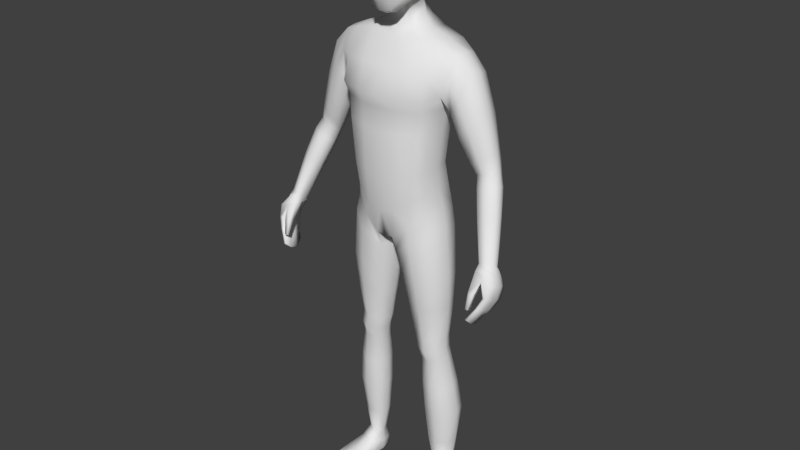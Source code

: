 # Source: RPG_player_model.blend  (saved by Blender 2.92.15; exported with 4.5.12 LTS)
import bpy
from mathutils import Matrix  # noqa: F401  (used for matrix-valued properties, if any)

bpy.ops.wm.read_factory_settings(use_empty=True)
scene = bpy.context.scene
scene.name = 'Scene'

# ---- collections
col_collection_1 = bpy.data.collections.new('Collection 1'); scene.collection.children.link(col_collection_1)

# ---- materials (node trees are filled in below, after node groups)
mat_material = bpy.data.materials.new('Material')
mat_material.alpha_threshold = 0.0
mat_material.use_transparent_shadow = False
mat_material.roughness = 0.5
mat_material.line_color = (0.0, 0.0, 0.0, 1.0)
mat_material_001 = bpy.data.materials.new('Material.001')
mat_material_001.alpha_threshold = 0.0
mat_material_001.use_transparent_shadow = False
mat_material_001.diffuse_color = (0.0, 0.0, 0.0, 1.0)
mat_material_001.roughness = 0.5
mat_material_001.specular_intensity = 0.0

# ---- material node trees

# ---- world
world_world = bpy.data.worlds.new('World'); scene.world = world_world
world_world.color = (0.05088, 0.05088, 0.05088)
world_world.use_sun_shadow = False
world_world.sun_shadow_jitter_overblur = 0.0
world_world.cycles.sampling_method = 'MANUAL'

# ---- meshes
me_cube = bpy.data.meshes.new('Cube')
me_cube.from_pydata([(0.3109, 0.7095, 7.524), (0.7203, -0.3348, 7.501), (0.2918, -0.5746, 5.914), (0.3246, -0.4123, 8.008), (0.3562, 0.3126, 8.007), (0.4052, 0.2686, 6.157), (0.2715, -0.8604, 6.493), (0.2992, -0.853, 7.441), (0.6855, -0.3571, 6.601), (0.6634, 0.2507, 6.738), (0.7296, 0.2726, 7.522), (0.2494, 0.7023, 6.77), (0.3313, 0.5674, 7.792), (0.4777, 0.5074, 6.743), (0.5306, 0.236, 6.363), (0.5885, -0.3647, 7.819), (0.5107, -0.643, 6.503), (0.2586, -0.7785, 5.986), (0.2752, 0.4892, 6.369), (0.5545, 0.5172, 7.46), (0.5361, -0.4037, 6.185), (0.612, 0.2735, 7.816), (0.5531, -0.632, 7.405), (0.301, -0.7288, 7.763), (0.3585, -0.02437, 8.104), (0.4218, 0.6302, 5.685), (0.3199, -0.1502, 6.066), (0.2964, -0.8689, 7.023), (0.7442, -0.3299, 7.085), (0.7276, 0.2757, 7.159), (0.7512, -0.04504, 6.707), (0.7936, -0.01483, 7.581), (0.2814, 0.7503, 7.192), (0.4414, -0.6121, 6.218), (0.49, -0.5892, 7.668), (0.4489, 0.4383, 6.474), (0.5179, 0.4601, 7.686), (0.5264, 0.5365, 7.131), (0.5876, -0.07417, 6.287), (0.6427, -0.02193, 7.901), (0.5565, -0.625, 6.992), (0.8171, -0.01809, 7.18), (1.182, 0.6156, 0.7623), (1.108, -0.3976, 0.7394), (1.735, -0.05422, 5.027), (1.127, 0.3535, 2.015), (1.263, 0.3683, 3.111), (1.55, 0.6518, 4.052), (1.094, -0.4739, 1.947), (1.227, -0.4822, 3.097), (0.1929, 0.9214, 0.1851), (0.2466, -0.6981, -0.00812), (0.6311, 0.9022, 5.353), (0.6253, -0.3251, 5.355), (0.4041, -0.9506, 1.814), (0.435, -0.9671, 3.008), (0.5649, -1.0, 3.891), (0.3921, 1.148, 3.924), (0.3624, 0.7366, 2.974), (0.3234, 0.7037, 1.802), (0.2846, 0.53, 5.977), (0.3436, -0.1101, 5.692), (1.405, 0.5803, -7.364), (1.442, 0.2652, -7.36), (1.019, 0.501, -7.371), (1.077, 0.1401, -7.365), (1.201, -0.427, 0.2484), (1.319, 0.5752, 0.2177), (0.2736, 0.7597, -0.4457), (0.2599, -0.5504, -0.4621), (1.14, 0.4921, 1.392), (1.09, -0.4366, 1.343), (0.3678, -0.8594, 0.8493), (0.3516, 0.9387, 0.8406), (1.279, -0.1147, -3.075), (1.341, 0.441, -3.064), (0.6324, 0.4748, -3.091), (0.6301, -0.1501, -3.11), (1.333, -0.04092, -3.732), (1.382, 0.4648, -3.713), (0.7892, 0.4793, -3.796), (0.79, -0.07914, -3.816), (1.437, 0.5157, -1.1), (0.3448, 0.5421, -1.241), (0.344, -0.3589, -1.271), (1.343, -0.367, -1.126), (1.562, 0.04188, -5.52), (1.627, 0.7017, -5.463), (0.8572, 0.6434, -5.477), (0.8609, -0.01501, -5.537), (1.362, 0.3974, -3.386), (0.711, 0.4406, -3.441), (0.7104, -0.1621, -3.468), (1.306, -0.1491, -3.408), (0.7731, 0.8708, 0.4688), (0.725, -0.6327, 0.3727), (1.255, 0.8123, 5.17), (1.256, -0.24, 5.203), (0.9178, -0.7447, 1.854), (1.032, -0.7567, 3.015), (1.227, -0.7885, 3.946), (1.218, 1.022, 3.895), (1.018, 0.6212, 3.0), (0.9045, 0.6009, 1.916), (1.195, 0.6212, -7.382), (1.28, 0.1597, -7.376), (0.7702, -0.674, -0.1094), (0.7993, 0.7865, -0.1346), (0.8252, 0.7832, 1.111), (0.8258, -0.6893, 1.117), (0.9875, -0.2916, -3.094), (0.9895, 0.6199, -3.084), (1.092, -0.2003, -3.782), (1.091, 0.6335, -3.742), (0.8823, 0.7106, -1.174), (0.8806, -0.5755, -1.202), (1.242, -0.1118, -5.533), (1.245, 0.8782, -5.468), (1.042, 0.5715, -3.411), (1.042, -0.317, -3.442), (1.262, 0.1133, 0.8826), (1.187, -0.03081, 1.998), (1.323, -0.02746, 3.112), (0.1082, 0.1117, -0.1115), (0.7629, 0.2681, 5.443), (0.4808, 0.2908, 5.879), (1.499, 0.4458, -7.359), (0.9633, 0.2922, -7.367), (0.1034, 0.08641, -0.5311), (1.37, 0.1013, 0.3599), (1.208, 0.01847, 1.43), (0.5161, 0.1654, -3.111), (1.409, 0.1811, -3.067), (0.6857, 0.1996, -3.819), (1.446, 0.2277, -3.709), (1.524, 0.09653, -1.098), (0.1904, 0.1006, -1.276), (0.7374, 0.3027, -5.51), (1.699, 0.3864, -5.488), (1.428, 0.1409, -3.389), (0.6011, 0.1452, -3.468), (1.001, 0.6254, -7.993), (1.266, 0.2691, 5.273), (1.675, 0.7136, 4.5), (1.675, -0.2852, 4.536), (0.4748, 1.106, 4.65), (0.5742, -0.7648, 4.582), (1.23, -0.5987, 4.589), (1.227, 0.9878, 4.596), (1.726, 0.6095, 4.966), (1.499, -0.3687, 4.007), (1.767, 0.2681, 5.058), (1.619, 0.1541, 3.931), (1.936, 0.7136, 4.029), (2.1, 0.6096, 4.546), (1.954, -0.2851, 4.061), (2.119, -0.05419, 4.618), (2.162, 0.2681, 4.63), (1.7, 0.1541, 3.521), (1.711, -0.2428, 3.622), (1.732, 0.6181, 3.658), (3.128, -0.3773, -0.03497), (2.654, 0.481, 2.041), (2.829, 0.4247, 2.167), (2.622, -0.05896, 2.221), (2.826, 0.06752, 2.298), (2.884, 0.2338, 2.235), (2.349, 0.1993, 2.008), (2.383, -0.007191, 2.117), (2.436, 0.4515, 1.973), (3.158, -0.2687, 1.36), (3.33, -0.3591, 0.05188), (3.241, -0.7259, 0.207), (3.385, -0.6069, 0.2375), (3.401, -0.4614, 0.1221), (3.011, -0.6583, 0.1303), (3.067, -0.7678, 0.2306), (3.024, -0.4836, 0.02129), (2.955, -0.4454, 1.286), (2.712, -0.4109, 1.188), (2.676, -0.194, 1.068), (3.182, -0.093, 1.272), (3.14, 0.04415, 1.238), (2.938, 0.1036, 1.081), (2.731, 0.07243, 1.017), (2.498, 0.2567, 3.716), (1.924, -0.1786, 3.007), (2.444, -0.02315, 3.736), (2.218, -0.2269, 3.336), (2.45, 0.5598, 3.634), (2.246, 0.6513, 3.239), (1.988, 0.5771, 2.972), (1.916, 0.1685, 2.896), (3.085, -1.308, -1.107), (3.046, -0.8817, 0.07157), (3.151, -0.6578, -1.188), (3.14, -0.3101, -0.1178), (3.145, -1.305, -1.121), (3.325, -0.8337, 0.1166), (3.205, -0.6549, -1.201), (3.358, -0.3245, -0.06153), (3.414, -1.049, -0.5053), (3.417, -0.3991, -0.774), (3.507, -0.3991, -0.7582), (3.515, -1.049, -0.4876), (3.292, -0.5418, -1.088), (3.364, -0.5418, -1.086), (3.37, -1.167, -0.783), (3.29, -1.167, -0.7845), (3.282, -0.9747, -0.1054), (3.372, -0.3063, -0.4356), (3.524, -0.3063, -0.4118), (3.537, -0.956, -0.1565), (3.056, -0.8979, -1.341), (3.058, -1.126, -1.27), (3.007, -0.6998, -0.02121), (3.038, -0.4633, -0.03407), (3.168, -1.12, -1.296), (3.166, -0.892, -1.367), (3.473, -0.4633, 0.03101), (3.455, -0.6646, 0.1063), (3.556, -0.6386, -0.6624), (3.556, -0.8437, -0.5714), (3.371, -0.8437, -0.6037), (3.371, -0.6386, -0.6947), (3.256, -0.9583, -0.8862), (3.254, -0.7915, -0.9507), (3.404, -0.75, -0.9845), (3.404, -0.9583, -0.8835), (3.606, -0.551, -0.3119), (3.606, -0.7535, -0.2287), (3.225, -0.7694, -0.2212), (3.296, -0.551, -0.3606), (3.052, -1.279, -0.8282), (3.051, -1.166, -0.4148), (3.023, -1.182, -0.8861), (3.014, -1.04, -0.4597), (3.124, -1.279, -0.8375), (3.203, -1.166, -0.4385), (3.128, -1.182, -0.877), (3.194, -1.04, -0.4834), (1.111, -0.9899, -8.146), (1.098, -0.997, -7.963), (1.018, 0.5888, -8.107), (0.9823, 0.59, -7.747), (1.812, -0.856, -8.146), (1.827, -0.8579, -7.963), (1.333, 0.6469, -8.106), (1.339, 0.6515, -7.745), (0.9968, -0.119, -8.089), (1.023, -0.08886, -7.635), (1.598, -0.004279, -8.089), (1.522, 0.01506, -7.632), (0.9173, 0.269, -7.701), (1.465, 0.3623, -8.128), (0.985, 0.2707, -8.128), (1.497, 0.3884, -7.7), (1.164, 0.6365, -8.119), (1.142, 0.6853, -7.757), (1.467, -0.9532, -8.16), (1.469, -0.9595, -7.955), (1.287, -0.07877, -7.588), (1.298, -0.06383, -8.116), (1.225, 0.3172, -8.157), (1.087, -1.036, -8.058), (1.336, 0.6844, -7.993), (1.851, -0.8903, -8.058), (1.653, 0.01115, -7.976), (0.9401, -0.1248, -7.976), (1.507, 0.3843, -8.009), (0.9383, 0.2759, -8.009), (1.484, -1.04, -8.058), (1.151, 0.7055, -7.987), (1.045, -0.5844, -8.138), (1.737, -0.4435, -7.858), (1.029, -0.5785, -7.858), (1.724, -0.4548, -8.138), (1.384, -0.5148, -7.816), (1.386, -0.5242, -8.166), (0.9844, -0.6044, -8.037), (1.788, -0.451, -8.037), (0.4468, -0.1463, 5.515), (0.5632, 0.2748, 5.632), (2.793, 0.2402, 2.628), (2.252, -0.06175, 2.35), (2.516, -0.1148, 2.517), (2.735, 0.03724, 2.682), (2.738, 0.4685, 2.553), (2.549, 0.5364, 2.352), (2.31, 0.4939, 2.229), (2.224, 0.1902, 2.236), (2.968, -0.05774, 2.01), (2.478, -0.1434, 1.824), (2.964, 0.3124, 1.875), (2.745, 0.3718, 1.735), (2.522, 0.3407, 1.666), (2.727, -0.1985, 1.931), (2.442, 0.07429, 1.707), (3.018, 0.1107, 1.951), (1.522, 0.5974, -4.586), (0.8077, 0.5745, -4.637), (0.8101, -0.06253, -4.678), (1.461, -0.01275, -4.626), (1.169, 0.7781, -4.603), (1.168, -0.1767, -4.659), (1.592, 0.3082, -4.597), (0.6908, 0.2497, -4.666), (1.503, 0.1699, -6.568), (1.517, 0.6825, -6.541), (0.9092, 0.6093, -6.552), (0.9423, 0.07239, -6.579), (1.25, 0.03296, -6.584), (1.205, 0.7961, -6.553), (0.8167, 0.3195, -6.567), (1.605, 0.4463, -6.551), (1.339, -0.2543, -2.046), (1.419, 0.4914, -2.027), (0.4859, 0.5226, -2.114), (0.4843, -0.2685, -2.139), (0.9497, 0.6852, -2.076), (0.9478, -0.4541, -2.095), (1.5, 0.1394, -2.027), (0.3456, 0.1333, -2.142), (1.376, 0.4875, 3.687), (0.4304, 0.8869, 3.57), (0.5507, -0.8786, 3.563), (1.119, -0.6904, 3.595), (1.109, 0.778, 3.562), (1.435, 0.07809, 3.62), (1.335, -0.3651, 3.657), (-0.3109, 0.7095, 7.524), (-0.7203, -0.3348, 7.501), (-0.2918, -0.5746, 5.914), (-0.3246, -0.4123, 8.008), (-0.3562, 0.3126, 8.007), (-0.4052, 0.2686, 6.157), (-0.2715, -0.8604, 6.493), (-0.2992, -0.853, 7.441), (-0.6855, -0.3571, 6.601), (-0.6634, 0.2507, 6.738), (-0.7296, 0.2726, 7.522), (-0.2494, 0.7023, 6.77), (-0.3313, 0.5674, 7.792), (-0.4777, 0.5074, 6.743), (-0.5306, 0.236, 6.363), (-0.5885, -0.3647, 7.819), (-0.5107, -0.643, 6.503), (-0.2586, -0.7785, 5.986), (-0.2752, 0.4892, 6.369), (-0.5545, 0.5172, 7.46), (-0.5361, -0.4037, 6.185), (-0.612, 0.2735, 7.816), (-0.5531, -0.632, 7.405), (-0.301, -0.7288, 7.763), (0.0, -0.4405, 8.068), (0.0, 0.3409, 8.086), (-0.3585, -0.02437, 8.104), (0.0, -0.6027, 5.854), (-0.4218, 0.6302, 5.685), (-0.3199, -0.1502, 6.066), (-0.2964, -0.8689, 7.023), (0.0, -0.9519, 6.51), (0.0, -0.9445, 7.493), (-0.7442, -0.3299, 7.085), (-0.7276, 0.2757, 7.159), (-0.7512, -0.04504, 6.707), (-0.7936, -0.01483, 7.581), (-0.2814, 0.7503, 7.192), (0.0, 0.7844, 6.788), (0.0, 0.7918, 7.597), (-0.4414, -0.6121, 6.218), (-0.49, -0.5892, 7.668), (-0.4489, 0.4383, 6.474), (-0.5179, 0.4601, 7.686), (-0.5264, 0.5365, 7.131), (-0.5876, -0.07417, 6.287), (-0.6427, -0.02193, 7.901), (-0.5565, -0.625, 6.992), (-0.8171, -0.01809, 7.18), (0.0, 0.5449, 6.353), (0.0, 0.6239, 7.865), (0.0, -0.8365, 5.963), (0.0, -0.7867, 7.814), (0.0, -0.02482, 8.182), (0.0, -0.1502, 5.988), (0.0, -0.9781, 7.07), (0.0, 0.845, 7.25), (-1.182, 0.6156, 0.7623), (-1.108, -0.3976, 0.7394), (-1.735, -0.05422, 5.027), (0.0, 0.9091, 0.104), (0.0, -0.682, -0.05961), (0.0, 0.7634, 5.362), (0.0, -0.3251, 5.247), (-1.127, 0.3535, 2.015), (-1.263, 0.3683, 3.111), (-1.55, 0.6518, 4.052), (-1.094, -0.4739, 1.947), (-1.227, -0.4822, 3.097), (0.0, 0.5988, 1.776), (0.0, 0.6317, 2.923), (0.0, 1.043, 4.01), (0.0, -1.105, 3.977), (0.0, -0.9671, 2.923), (0.0, -0.9506, 1.727), (-0.1929, 0.9214, 0.1851), (-0.2466, -0.6981, -0.00812), (-0.6311, 0.9022, 5.353), (-0.6253, -0.3251, 5.355), (-0.4041, -0.9506, 1.814), (-0.435, -0.9671, 3.008), (-0.5649, -1.0, 3.891), (-0.3921, 1.148, 3.924), (-0.3624, 0.7366, 2.974), (-0.3234, 0.7037, 1.802), (0.0, 0.53, 5.985), (0.0, -0.1101, 5.692), (-0.2846, 0.53, 5.977), (-0.3436, -0.1101, 5.692), (-1.405, 0.5803, -7.364), (-1.442, 0.2652, -7.36), (-1.019, 0.501, -7.371), (-1.077, 0.1401, -7.365), (-1.201, -0.427, 0.2484), (-1.319, 0.5752, 0.2177), (-0.2736, 0.7597, -0.4457), (-0.2599, -0.5504, -0.4621), (0.0, -0.8594, 0.7696), (-1.14, 0.4921, 1.392), (-1.09, -0.4366, 1.343), (0.0, 0.894, 0.7637), (-0.3678, -0.8594, 0.8493), (-0.3516, 0.9387, 0.8406), (-1.279, -0.1147, -3.075), (-1.341, 0.441, -3.064), (-0.6324, 0.4748, -3.091), (-0.6301, -0.1501, -3.11), (-1.333, -0.04092, -3.732), (-1.382, 0.4648, -3.713), (-0.7892, 0.4793, -3.796), (-0.79, -0.07914, -3.816), (-1.437, 0.5157, -1.1), (-0.3448, 0.5421, -1.241), (-0.344, -0.3589, -1.271), (-1.343, -0.367, -1.126), (-1.562, 0.04188, -5.52), (-1.627, 0.7017, -5.463), (-0.8572, 0.6434, -5.477), (-0.8609, -0.01501, -5.537), (-1.362, 0.3974, -3.386), (-0.711, 0.4406, -3.441), (-0.7104, -0.1621, -3.468), (-1.306, -0.1491, -3.408), (-0.7731, 0.8708, 0.4688), (-0.725, -0.6327, 0.3727), (-1.255, 0.8123, 5.17), (-1.256, -0.24, 5.203), (-0.9178, -0.7447, 1.854), (-1.032, -0.7567, 3.015), (-1.227, -0.7885, 3.946), (-1.218, 1.022, 3.895), (-1.018, 0.6212, 3.0), (-0.9045, 0.6009, 1.916), (-1.195, 0.6212, -7.382), (-1.28, 0.1597, -7.376), (-0.7702, -0.674, -0.1094), (-0.7993, 0.7865, -0.1346), (-0.8252, 0.7832, 1.111), (-0.8258, -0.6893, 1.117), (-0.9875, -0.2916, -3.094), (-0.9895, 0.6199, -3.084), (-1.092, -0.2003, -3.782), (-1.091, 0.6335, -3.742), (-0.8823, 0.7106, -1.174), (-0.8806, -0.5755, -1.202), (-1.242, -0.1118, -5.533), (-1.245, 0.8782, -5.468), (-1.042, 0.5715, -3.411), (-1.042, -0.317, -3.442), (-1.262, 0.1133, 0.8826), (0.0, 0.114, -0.1157), (-1.187, -0.03081, 1.998), (-1.323, -0.02746, 3.112), (-0.1082, 0.1117, -0.1115), (-0.7629, 0.2681, 5.443), (0.0, 0.6302, 5.655), (-0.4808, 0.2908, 5.879), (-1.499, 0.4458, -7.359), (-0.9633, 0.2922, -7.367), (-0.1034, 0.08641, -0.5311), (-1.37, 0.1013, 0.3599), (-1.208, 0.01847, 1.43), (-0.5161, 0.1654, -3.111), (-1.409, 0.1811, -3.067), (-0.6857, 0.1996, -3.819), (-1.446, 0.2277, -3.709), (-1.524, 0.09653, -1.098), (-0.1904, 0.1006, -1.276), (-0.7374, 0.3027, -5.51), (-1.699, 0.3864, -5.488), (-1.428, 0.1409, -3.389), (-0.6011, 0.1452, -3.468), (-1.001, 0.6254, -7.993), (-1.266, 0.2691, 5.273), (-1.675, 0.7136, 4.5), (-1.675, -0.2852, 4.536), (0.0, 1.001, 4.698), (0.0, -0.7648, 4.615), (-0.4748, 1.106, 4.65), (-0.5742, -0.7648, 4.582), (-1.23, -0.5987, 4.589), (-1.227, 0.9878, 4.596), (-1.726, 0.6095, 4.966), (-1.499, -0.3687, 4.007), (-1.767, 0.2681, 5.058), (-1.619, 0.1541, 3.931), (-1.936, 0.7136, 4.029), (-2.1, 0.6096, 4.546), (-1.954, -0.2851, 4.061), (-2.119, -0.05419, 4.618), (-2.162, 0.2681, 4.63), (-1.7, 0.1541, 3.521), (-1.711, -0.2428, 3.622), (-1.732, 0.6181, 3.658), (-3.128, -0.3773, -0.03497), (-2.654, 0.481, 2.041), (-2.829, 0.4247, 2.167), (-2.622, -0.05896, 2.221), (-2.826, 0.06752, 2.298), (-2.884, 0.2338, 2.235), (-2.349, 0.1993, 2.008), (-2.383, -0.007191, 2.117), (-2.436, 0.4515, 1.973), (-3.158, -0.2687, 1.36), (-3.33, -0.3591, 0.05188), (-3.241, -0.7259, 0.207), (-3.385, -0.6069, 0.2375), (-3.401, -0.4614, 0.1221), (-3.011, -0.6583, 0.1303), (-3.067, -0.7678, 0.2306), (-3.024, -0.4836, 0.02129), (-2.955, -0.4454, 1.286), (-2.712, -0.4109, 1.188), (-2.676, -0.194, 1.068), (-3.182, -0.093, 1.272), (-3.14, 0.04415, 1.238), (-2.938, 0.1036, 1.081), (-2.731, 0.07243, 1.017), (-2.498, 0.2567, 3.716), (-1.924, -0.1786, 3.007), (-2.444, -0.02315, 3.736), (-2.218, -0.2269, 3.336), (-2.45, 0.5598, 3.634), (-2.246, 0.6513, 3.239), (-1.988, 0.5771, 2.972), (-1.916, 0.1685, 2.896), (-3.085, -1.308, -1.107), (-3.046, -0.8817, 0.07157), (-3.151, -0.6578, -1.188), (-3.14, -0.3101, -0.1178), (-3.145, -1.305, -1.121), (-3.325, -0.8337, 0.1166), (-3.205, -0.6549, -1.201), (-3.358, -0.3245, -0.06153), (-3.414, -1.049, -0.5053), (-3.417, -0.3991, -0.774), (-3.507, -0.3991, -0.7582), (-3.515, -1.049, -0.4876), (-3.292, -0.5418, -1.088), (-3.364, -0.5418, -1.086), (-3.37, -1.167, -0.783), (-3.29, -1.167, -0.7845), (-3.282, -0.9747, -0.1054), (-3.372, -0.3063, -0.4356), (-3.524, -0.3063, -0.4118), (-3.537, -0.956, -0.1565), (-3.056, -0.8979, -1.341), (-3.058, -1.126, -1.27), (-3.007, -0.6998, -0.02121), (-3.038, -0.4633, -0.03407), (-3.168, -1.12, -1.296), (-3.166, -0.892, -1.367), (-3.473, -0.4633, 0.03101), (-3.455, -0.6646, 0.1063), (-3.556, -0.6386, -0.6624), (-3.556, -0.8437, -0.5714), (-3.371, -0.8437, -0.6037), (-3.371, -0.6386, -0.6947), (-3.256, -0.9583, -0.8862), (-3.254, -0.7915, -0.9507), (-3.404, -0.75, -0.9845), (-3.404, -0.9583, -0.8835), (-3.606, -0.551, -0.3119), (-3.606, -0.7535, -0.2287), (-3.225, -0.7694, -0.2212), (-3.296, -0.551, -0.3606), (-3.052, -1.279, -0.8282), (-3.051, -1.166, -0.4148), (-3.023, -1.182, -0.8861), (-3.014, -1.04, -0.4597), (-3.124, -1.279, -0.8375), (-3.203, -1.166, -0.4385), (-3.128, -1.182, -0.877), (-3.194, -1.04, -0.4834), (-1.111, -0.9899, -8.146), (-1.098, -0.997, -7.963), (-1.018, 0.5888, -8.107), (-0.9823, 0.59, -7.747), (-1.812, -0.856, -8.146), (-1.827, -0.8579, -7.963), (-1.333, 0.6469, -8.106), (-1.339, 0.6515, -7.745), (-0.9968, -0.119, -8.089), (-1.023, -0.08886, -7.635), (-1.598, -0.004279, -8.089), (-1.522, 0.01506, -7.632), (-0.9173, 0.269, -7.701), (-1.465, 0.3623, -8.128), (-0.985, 0.2707, -8.128), (-1.497, 0.3884, -7.7), (-1.164, 0.6365, -8.119), (-1.142, 0.6853, -7.757), (-1.467, -0.9532, -8.16), (-1.469, -0.9595, -7.955), (-1.287, -0.07877, -7.588), (-1.298, -0.06383, -8.116), (-1.225, 0.3172, -8.157), (-1.087, -1.036, -8.058), (-1.336, 0.6844, -7.993), (-1.851, -0.8903, -8.058), (-1.653, 0.01115, -7.976), (-0.9401, -0.1248, -7.976), (-1.507, 0.3843, -8.009), (-0.9383, 0.2759, -8.009), (-1.484, -1.04, -8.058), (-1.151, 0.7055, -7.987), (-1.045, -0.5844, -8.138), (-1.737, -0.4435, -7.858), (-1.029, -0.5785, -7.858), (-1.724, -0.4548, -8.138), (-1.384, -0.5148, -7.816), (-1.386, -0.5242, -8.166), (-0.9844, -0.6044, -8.037), (-1.788, -0.451, -8.037), (-0.4468, -0.1463, 5.515), (0.0, -0.1463, 5.482), (-0.5632, 0.2748, 5.632), (-2.793, 0.2402, 2.628), (-2.252, -0.06175, 2.35), (-2.516, -0.1148, 2.517), (-2.735, 0.03724, 2.682), (-2.738, 0.4685, 2.553), (-2.549, 0.5364, 2.352), (-2.31, 0.4939, 2.229), (-2.224, 0.1902, 2.236), (-2.968, -0.05774, 2.01), (-2.478, -0.1434, 1.824), (-2.964, 0.3124, 1.875), (-2.745, 0.3718, 1.735), (-2.522, 0.3407, 1.666), (-2.727, -0.1985, 1.931), (-2.442, 0.07429, 1.707), (-3.018, 0.1107, 1.951), (-1.522, 0.5974, -4.586), (-0.8077, 0.5745, -4.637), (-0.8101, -0.06253, -4.678), (-1.461, -0.01275, -4.626), (-1.169, 0.7781, -4.603), (-1.168, -0.1767, -4.659), (-1.592, 0.3082, -4.597), (-0.6908, 0.2497, -4.666), (-1.503, 0.1699, -6.568), (-1.517, 0.6825, -6.541), (-0.9092, 0.6093, -6.552), (-0.9423, 0.07239, -6.579), (-1.25, 0.03296, -6.584), (-1.205, 0.7961, -6.553), (-0.8167, 0.3195, -6.567), (-1.605, 0.4463, -6.551), (-1.339, -0.2543, -2.046), (-1.419, 0.4914, -2.027), (-0.4859, 0.5226, -2.114), (-0.4843, -0.2685, -2.139), (-0.9497, 0.6852, -2.076), (-0.9478, -0.4541, -2.095), (-1.5, 0.1394, -2.027), (-0.3456, 0.1333, -2.142), (-1.376, 0.4875, 3.687), (0.0, 0.7934, 3.6), (0.0, -0.9368, 3.582), (-0.4304, 0.8869, 3.57), (-0.5507, -0.8786, 3.563), (-1.119, -0.6904, 3.595), (-1.109, 0.778, 3.562), (-1.435, 0.07809, 3.62), (-1.335, -0.3651, 3.657)], [], [(0, 32, 386, 369), (0, 369, 380, 12), (0, 12, 36, 19), (0, 19, 37, 32), (1, 28, 41, 31), (1, 31, 39, 15), (1, 15, 34, 22), (1, 22, 40, 28), (2, 357, 384, 26), (2, 26, 38, 20), (2, 20, 33, 17), (2, 17, 381, 357), (3, 15, 39, 24), (3, 24, 383, 354), (3, 354, 382, 23), (3, 23, 34, 15), (4, 21, 36, 12), (4, 12, 380, 355), (4, 355, 383, 24), (4, 24, 39, 21), (18, 60, 415, 379), (5, 18, 35, 14), (5, 14, 38, 26), (5, 125, 60, 18), (6, 17, 33, 16), (6, 16, 40, 27), (6, 27, 385, 361), (6, 361, 381, 17), (7, 27, 40, 22), (7, 22, 34, 23), (7, 23, 382, 362), (7, 362, 385, 27), (8, 20, 38, 30), (8, 30, 41, 28), (8, 28, 40, 16), (8, 16, 33, 20), (9, 14, 35, 13), (9, 13, 37, 29), (9, 29, 41, 30), (9, 30, 38, 14), (10, 29, 37, 19), (10, 19, 36, 21), (10, 21, 39, 31), (10, 31, 41, 29), (11, 18, 379, 368), (11, 368, 386, 32), (11, 32, 37, 13), (11, 13, 35, 18), (73, 50, 390, 430), (146, 53, 393, 507), (25, 485, 415, 60), (123, 51, 391, 480), (72, 54, 404, 427), (54, 55, 403, 404), (325, 56, 402, 689), (145, 57, 401, 506), (324, 58, 400, 688), (58, 59, 399, 400), (130, 121, 48, 71), (121, 122, 49, 48), (328, 152, 150, 329), (102, 103, 59, 58), (327, 102, 58, 324), (148, 101, 57, 145), (326, 100, 56, 325), (98, 99, 55, 54), (109, 98, 54, 72), (314, 307, 63, 126), (142, 124, 53, 97), (147, 97, 53, 146), (108, 94, 50, 73), (26, 61, 125, 5), (282, 25, 60, 125), (645, 281, 61, 416), (63, 252, 256, 126), (312, 308, 62, 104), (313, 309, 64, 127), (311, 310, 65, 105), (95, 51, 69, 106), (123, 50, 68, 128), (94, 42, 67, 107), (120, 43, 66, 129), (103, 108, 73, 59), (95, 109, 72, 51), (120, 130, 71, 43), (51, 72, 427, 391), (59, 73, 430, 399), (320, 318, 77, 110), (322, 317, 76, 131), (319, 316, 75, 111), (321, 315, 74, 132), (119, 92, 81, 112), (140, 91, 80, 133), (118, 90, 79, 113), (139, 93, 78, 134), (129, 66, 85, 135), (107, 67, 82, 114), (128, 68, 83, 136), (106, 69, 84, 115), (304, 301, 89, 116), (306, 300, 88, 137), (303, 299, 87, 117), (305, 302, 86, 138), (132, 74, 93, 139), (111, 75, 90, 118), (131, 76, 91, 140), (110, 77, 92, 119), (74, 110, 119, 93), (76, 111, 118, 91), (300, 303, 117, 88), (302, 304, 116, 86), (66, 106, 115, 85), (68, 107, 114, 83), (91, 118, 113, 80), (93, 119, 112, 78), (317, 319, 111, 76), (315, 320, 110, 74), (43, 71, 109, 95), (45, 70, 108, 103), (50, 94, 107, 68), (43, 95, 106, 66), (307, 311, 105, 63), (309, 312, 104, 64), (105, 261, 252, 63), (70, 42, 94, 108), (144, 44, 97, 147), (151, 142, 97, 44), (71, 48, 98, 109), (48, 49, 99, 98), (329, 150, 100, 326), (143, 47, 101, 148), (323, 46, 102, 327), (46, 45, 103, 102), (149, 96, 142, 151), (65, 250, 261, 105), (77, 131, 140, 92), (75, 132, 139, 90), (299, 305, 138, 87), (301, 306, 137, 89), (69, 128, 136, 84), (67, 129, 135, 82), (90, 139, 134, 79), (92, 140, 133, 81), (316, 321, 132, 75), (318, 322, 131, 77), (42, 70, 130, 120), (42, 120, 129, 67), (51, 123, 128, 69), (310, 313, 127, 65), (127, 253, 250, 65), (281, 282, 125, 61), (384, 416, 61, 26), (96, 52, 124, 142), (308, 314, 126, 62), (323, 47, 152, 328), (45, 46, 122, 121), (70, 45, 121, 130), (50, 123, 480, 390), (149, 143, 148, 96), (150, 144, 147, 100), (100, 147, 146, 56), (96, 148, 145, 52), (52, 145, 506, 392), (56, 146, 507, 402), (283, 286, 165, 166), (287, 283, 166, 163), (285, 284, 168, 164), (286, 285, 164, 165), (151, 44, 156, 157), (143, 149, 154, 153), (47, 143, 153, 160), (152, 47, 160, 158), (150, 152, 158, 159), (44, 144, 155, 156), (144, 150, 159, 155), (149, 151, 157, 154), (182, 181, 174, 171), (178, 179, 176, 172), (170, 178, 172, 173), (179, 180, 175, 176), (288, 287, 163, 162), (289, 288, 162, 169), (290, 289, 169, 167), (284, 290, 167, 168), (174, 219, 200, 171), (173, 220, 219, 174), (172, 198, 220, 173), (176, 194, 198, 172), (181, 170, 173, 174), (183, 182, 171, 161), (184, 183, 161, 177), (180, 184, 177, 175), (297, 295, 184, 180), (295, 294, 183, 184), (294, 293, 182, 183), (298, 291, 170, 181), (292, 297, 180, 179), (291, 296, 178, 170), (296, 292, 179, 178), (293, 298, 181, 182), (159, 158, 192, 186), (158, 160, 191, 192), (160, 153, 190, 191), (153, 154, 189, 190), (156, 155, 188, 187), (155, 159, 186, 188), (154, 157, 185, 189), (157, 156, 187, 185), (232, 216, 196, 210), (210, 196, 200, 211), (230, 220, 198, 212), (212, 198, 194, 209), (214, 217, 197, 193), (175, 215, 194, 176), (207, 204, 201, 208), (228, 222, 204, 207), (205, 202, 203, 206), (226, 224, 202, 205), (213, 226, 205, 195), (195, 205, 206, 199), (217, 228, 207, 197), (197, 207, 208, 193), (204, 212, 209, 201), (222, 230, 212, 204), (202, 210, 211, 203), (224, 232, 210, 202), (201, 209, 231, 223), (223, 231, 232, 224), (203, 211, 229, 221), (221, 229, 230, 222), (199, 206, 227, 218), (218, 227, 228, 217), (193, 208, 225, 214), (214, 225, 226, 213), (208, 201, 223, 225), (225, 223, 224, 226), (206, 203, 221, 227), (227, 221, 222, 228), (177, 216, 215, 175), (161, 196, 216, 177), (195, 199, 218, 213), (213, 218, 217, 214), (211, 200, 219, 229), (229, 219, 220, 230), (231, 215, 216, 232), (233, 234, 236, 235), (235, 236, 240, 239), (239, 240, 238, 237), (237, 238, 234, 233), (235, 239, 237, 233), (240, 236, 215, 231), (171, 200, 196, 161), (238, 240, 231, 209), (236, 234, 194, 215), (234, 238, 209, 194), (270, 253, 244, 141), (272, 258, 248, 265), (280, 274, 246, 266), (271, 260, 242, 264), (278, 276, 245, 259), (277, 275, 242, 260), (64, 244, 253, 127), (263, 254, 251, 262), (269, 256, 252, 267), (279, 275, 250, 268), (265, 248, 256, 269), (257, 247, 254, 263), (104, 258, 244, 64), (268, 250, 253, 270), (62, 248, 258, 104), (243, 257, 263, 255), (255, 263, 262, 249), (126, 256, 248, 62), (274, 277, 260, 246), (273, 278, 259, 241), (266, 246, 260, 271), (141, 244, 258, 272), (243, 141, 272, 257), (245, 266, 271, 259), (249, 268, 270, 255), (247, 265, 269, 254), (273, 279, 268, 249), (254, 269, 267, 251), (259, 271, 264, 241), (276, 280, 266, 245), (257, 272, 265, 247), (255, 270, 141, 243), (251, 267, 280, 276), (241, 264, 279, 273), (249, 262, 278, 273), (252, 261, 277, 274), (264, 242, 275, 279), (261, 250, 275, 277), (262, 251, 276, 278), (267, 252, 274, 280), (53, 124, 282, 281), (393, 53, 281, 645), (124, 52, 25, 282), (52, 392, 485, 25), (186, 192, 290, 284), (192, 191, 289, 290), (191, 190, 288, 289), (190, 189, 287, 288), (187, 188, 285, 286), (188, 186, 284, 285), (189, 185, 283, 287), (185, 187, 286, 283), (163, 166, 298, 293), (164, 168, 292, 296), (165, 164, 296, 291), (168, 167, 297, 292), (166, 165, 291, 298), (162, 163, 293, 294), (169, 162, 294, 295), (167, 169, 295, 297), (81, 133, 306, 301), (79, 134, 305, 299), (78, 112, 304, 302), (80, 113, 303, 300), (134, 78, 302, 305), (113, 79, 299, 303), (133, 80, 300, 306), (112, 81, 301, 304), (87, 138, 314, 308), (89, 137, 313, 310), (88, 117, 312, 309), (86, 116, 311, 307), (116, 89, 310, 311), (137, 88, 309, 313), (117, 87, 308, 312), (138, 86, 307, 314), (84, 136, 322, 318), (82, 135, 321, 316), (85, 115, 320, 315), (83, 114, 319, 317), (135, 85, 315, 321), (114, 82, 316, 319), (136, 83, 317, 322), (115, 84, 318, 320), (46, 323, 328, 122), (47, 323, 327, 101), (49, 329, 326, 99), (99, 326, 325, 55), (101, 327, 324, 57), (122, 328, 329, 49), (57, 324, 688, 401), (55, 325, 689, 403), (330, 369, 386, 367), (330, 342, 380, 369), (330, 349, 373, 342), (330, 367, 374, 349), (331, 366, 378, 363), (331, 345, 376, 366), (331, 352, 371, 345), (331, 363, 377, 352), (332, 359, 384, 357), (332, 350, 375, 359), (332, 347, 370, 350), (332, 357, 381, 347), (333, 356, 376, 345), (333, 354, 383, 356), (333, 353, 382, 354), (333, 345, 371, 353), (334, 342, 373, 351), (334, 355, 380, 342), (334, 356, 383, 355), (334, 351, 376, 356), (348, 379, 415, 417), (335, 344, 372, 348), (335, 359, 375, 344), (335, 348, 417, 486), (336, 346, 370, 347), (336, 360, 377, 346), (336, 361, 385, 360), (336, 347, 381, 361), (337, 352, 377, 360), (337, 353, 371, 352), (337, 362, 382, 353), (337, 360, 385, 362), (338, 365, 375, 350), (338, 363, 378, 365), (338, 346, 377, 363), (338, 350, 370, 346), (339, 343, 372, 344), (339, 364, 374, 343), (339, 365, 378, 364), (339, 344, 375, 365), (340, 349, 374, 364), (340, 351, 373, 349), (340, 366, 376, 351), (340, 364, 378, 366), (341, 368, 379, 348), (341, 367, 386, 368), (341, 343, 374, 367), (341, 348, 372, 343), (432, 430, 390, 405), (509, 507, 393, 408), (358, 417, 415, 485), (483, 480, 391, 406), (431, 427, 404, 409), (409, 404, 403, 410), (691, 689, 402, 411), (508, 506, 401, 412), (690, 688, 400, 413), (413, 400, 399, 414), (491, 429, 397, 481), (481, 397, 398, 482), (694, 695, 513, 515), (461, 413, 414, 462), (693, 690, 413, 461), (511, 508, 412, 460), (692, 691, 411, 459), (457, 409, 410, 458), (468, 431, 409, 457), (678, 487, 420, 671), (503, 456, 408, 484), (510, 509, 408, 456), (467, 432, 405, 453), (359, 335, 486, 418), (646, 486, 417, 358), (645, 416, 418, 644), (420, 487, 619, 615), (676, 463, 419, 672), (677, 488, 421, 673), (675, 464, 422, 674), (454, 465, 426, 406), (483, 489, 425, 405), (453, 466, 424, 387), (479, 490, 423, 388), (462, 414, 432, 467), (454, 406, 431, 468), (479, 388, 429, 491), (406, 391, 427, 431), (414, 399, 430, 432), (684, 469, 436, 682), (686, 492, 435, 681), (683, 470, 434, 680), (685, 493, 433, 679), (478, 471, 440, 451), (501, 494, 439, 450), (477, 472, 438, 449), (500, 495, 437, 452), (490, 496, 444, 423), (466, 473, 441, 424), (489, 497, 442, 425), (465, 474, 443, 426), (668, 475, 448, 665), (670, 498, 447, 664), (667, 476, 446, 663), (669, 499, 445, 666), (493, 500, 452, 433), (470, 477, 449, 434), (492, 501, 450, 435), (469, 478, 451, 436), (433, 452, 478, 469), (435, 450, 477, 470), (664, 447, 476, 667), (666, 445, 475, 668), (423, 444, 474, 465), (425, 442, 473, 466), (450, 439, 472, 477), (452, 437, 471, 478), (681, 435, 470, 683), (679, 433, 469, 684), (388, 454, 468, 429), (394, 462, 467, 428), (405, 425, 466, 453), (388, 423, 465, 454), (671, 420, 464, 675), (673, 421, 463, 676), (464, 420, 615, 624), (428, 467, 453, 387), (505, 510, 456, 389), (514, 389, 456, 503), (429, 468, 457, 397), (397, 457, 458, 398), (695, 692, 459, 513), (504, 511, 460, 396), (687, 693, 461, 395), (395, 461, 462, 394), (512, 514, 503, 455), (422, 464, 624, 613), (436, 451, 501, 492), (434, 449, 500, 493), (663, 446, 499, 669), (665, 448, 498, 670), (426, 443, 497, 489), (424, 441, 496, 490), (449, 438, 495, 500), (451, 440, 494, 501), (680, 434, 493, 685), (682, 436, 492, 686), (387, 479, 491, 428), (387, 424, 490, 479), (406, 426, 489, 483), (674, 422, 488, 677), (488, 422, 613, 616), (644, 418, 486, 646), (384, 359, 418, 416), (455, 503, 484, 407), (672, 419, 487, 678), (687, 694, 515, 396), (394, 481, 482, 395), (428, 491, 481, 394), (405, 390, 480, 483), (512, 455, 511, 504), (513, 459, 510, 505), (459, 411, 509, 510), (455, 407, 508, 511), (407, 392, 506, 508), (411, 402, 507, 509), (647, 529, 528, 650), (651, 526, 529, 647), (649, 527, 531, 648), (650, 528, 527, 649), (514, 520, 519, 389), (504, 516, 517, 512), (396, 523, 516, 504), (515, 521, 523, 396), (513, 522, 521, 515), (389, 519, 518, 505), (505, 518, 522, 513), (512, 517, 520, 514), (545, 534, 537, 544), (541, 535, 539, 542), (533, 536, 535, 541), (542, 539, 538, 543), (652, 525, 526, 651), (653, 532, 525, 652), (654, 530, 532, 653), (648, 531, 530, 654), (537, 534, 563, 582), (536, 537, 582, 583), (535, 536, 583, 561), (539, 535, 561, 557), (544, 537, 536, 533), (546, 524, 534, 545), (547, 540, 524, 546), (543, 538, 540, 547), (661, 543, 547, 659), (659, 547, 546, 658), (658, 546, 545, 657), (662, 544, 533, 655), (656, 542, 543, 661), (655, 533, 541, 660), (660, 541, 542, 656), (657, 545, 544, 662), (522, 549, 555, 521), (521, 555, 554, 523), (523, 554, 553, 516), (516, 553, 552, 517), (519, 550, 551, 518), (518, 551, 549, 522), (517, 552, 548, 520), (520, 548, 550, 519), (595, 573, 559, 579), (573, 574, 563, 559), (593, 575, 561, 583), (575, 572, 557, 561), (577, 556, 560, 580), (538, 539, 557, 578), (570, 571, 564, 567), (591, 570, 567, 585), (568, 569, 566, 565), (589, 568, 565, 587), (576, 558, 568, 589), (558, 562, 569, 568), (580, 560, 570, 591), (560, 556, 571, 570), (567, 564, 572, 575), (585, 567, 575, 593), (565, 566, 574, 573), (587, 565, 573, 595), (564, 586, 594, 572), (586, 587, 595, 594), (566, 584, 592, 574), (584, 585, 593, 592), (562, 581, 590, 569), (581, 580, 591, 590), (556, 577, 588, 571), (577, 576, 589, 588), (571, 588, 586, 564), (588, 589, 587, 586), (569, 590, 584, 566), (590, 591, 585, 584), (540, 538, 578, 579), (524, 540, 579, 559), (558, 576, 581, 562), (576, 577, 580, 581), (574, 592, 582, 563), (592, 593, 583, 582), (594, 595, 579, 578), (596, 598, 599, 597), (598, 602, 603, 599), (602, 600, 601, 603), (600, 596, 597, 601), (598, 596, 600, 602), (603, 594, 578, 599), (534, 524, 559, 563), (601, 572, 594, 603), (599, 578, 557, 597), (597, 557, 572, 601), (633, 502, 607, 616), (635, 628, 611, 621), (643, 629, 609, 637), (634, 627, 605, 623), (641, 622, 608, 639), (640, 623, 605, 638), (421, 488, 616, 607), (626, 625, 614, 617), (632, 630, 615, 619), (642, 631, 613, 638), (628, 632, 619, 611), (620, 626, 617, 610), (463, 421, 607, 621), (631, 633, 616, 613), (419, 463, 621, 611), (606, 618, 626, 620), (618, 612, 625, 626), (487, 419, 611, 619), (637, 609, 623, 640), (636, 604, 622, 641), (629, 634, 623, 609), (502, 635, 621, 607), (606, 620, 635, 502), (608, 622, 634, 629), (612, 618, 633, 631), (610, 617, 632, 628), (636, 612, 631, 642), (617, 614, 630, 632), (622, 604, 627, 634), (639, 608, 629, 643), (620, 610, 628, 635), (618, 606, 502, 633), (614, 639, 643, 630), (604, 636, 642, 627), (612, 636, 641, 625), (615, 637, 640, 624), (627, 642, 638, 605), (624, 640, 638, 613), (625, 641, 639, 614), (630, 643, 637, 615), (408, 644, 646, 484), (393, 645, 644, 408), (484, 646, 358, 407), (407, 358, 485, 392), (549, 648, 654, 555), (555, 654, 653, 554), (554, 653, 652, 553), (553, 652, 651, 552), (550, 650, 649, 551), (551, 649, 648, 549), (552, 651, 647, 548), (548, 647, 650, 550), (526, 657, 662, 529), (527, 660, 656, 531), (528, 655, 660, 527), (531, 656, 661, 530), (529, 662, 655, 528), (525, 658, 657, 526), (532, 659, 658, 525), (530, 661, 659, 532), (440, 665, 670, 494), (438, 663, 669, 495), (437, 666, 668, 471), (439, 664, 667, 472), (495, 669, 666, 437), (472, 667, 663, 438), (494, 670, 664, 439), (471, 668, 665, 440), (446, 672, 678, 499), (448, 674, 677, 498), (447, 673, 676, 476), (445, 671, 675, 475), (475, 675, 674, 448), (498, 677, 673, 447), (476, 676, 672, 446), (499, 678, 671, 445), (443, 682, 686, 497), (441, 680, 685, 496), (444, 679, 684, 474), (442, 681, 683, 473), (496, 685, 679, 444), (473, 683, 680, 441), (497, 686, 681, 442), (474, 684, 682, 443), (395, 482, 694, 687), (396, 460, 693, 687), (398, 458, 692, 695), (458, 410, 691, 692), (460, 412, 690, 693), (482, 398, 695, 694), (412, 401, 688, 690), (410, 403, 689, 691)])
me_cube.polygons.foreach_set('use_smooth', [True] * 694)
me_cube.materials.append(mat_material)
me_cube.materials.append(mat_material_001)
me_cube.use_remesh_preserve_volume = False
me_cube.use_remesh_preserve_attributes = False
me_cube.use_mirror_vertex_groups = False
me_cube.update()
arm_armature = bpy.data.armatures.new('Armature')  # bones are not reproduced

# ---- objects
ob_armature = bpy.data.objects.new('Armature', arm_armature)
ob_cube = bpy.data.objects.new('Cube', me_cube)

# ---- transforms, parenting, visibility, modifiers, constraints
ob_armature.location = (0.0, 0.0, 0.0)
ob_armature.lineart.crease_threshold = 0.0
ob_cube.parent = ob_armature
ob_cube.location = (0.0, 0.0, 0.0)
ob_cube.lock_rotations_4d = False
ob_cube.empty_display_type = 'ARROWS'
ob_cube.lineart.crease_threshold = 0.0
_vg = ob_cube.vertex_groups.new(name='Bone')
for _i, _w in zip([42, 43, 48, 50, 51, 54, 59, 67, 68, 69, 70, 71, 72, 73, 94, 95, 98, 106, 107, 108, 109, 120, 121, 123, 129, 130, 387, 388, 390, 391, 397, 399, 404, 405, 406, 409, 414, 424, 425, 426, 427, 428, 429, 430, 431, 432, 453, 454, 457, 465, 466, 467, 468, 479, 480, 481, 483, 490, 491], [0.1059, 0.0789, 0.01519, 0.525, 0.1046, 0.06023, 0.05457, 0.00387, 0.08568, 0.01123, 0.1007, 0.08427, 0.5086, 0.5049, 0.1884, 0.104, 0.03595, 0.003453, 0.06602, 0.1968, 0.1608, 0.2039, 0.00272, 0.05941, 0.001234, 0.09072, 0.1059, 0.07892, 0.5585, 0.1747, 0.01519, 0.04614, 0.08568, 0.525, 0.1046, 0.06023, 0.05457, 0.003983, 0.08559, 0.01112, 0.5787, 0.1007, 0.08428, 0.5975, 0.5086, 0.5049, 0.1884, 0.104, 0.03595, 0.003437, 0.06599, 0.1968, 0.1608, 0.2039, 0.2579, 0.002725, 0.0594, 0.001392, 0.09072]): _vg.add([_i], _w, 'REPLACE')
_vg = ob_cube.vertex_groups.new(name='Bone.001')
for _i, _w in zip([42, 43, 45, 46, 48, 49, 50, 54, 55, 58, 59, 67, 70, 71, 72, 73, 94, 95, 98, 99, 100, 101, 102, 103, 108, 109, 120, 121, 122, 129, 130, 323, 324, 325, 326, 327, 328, 329, 387, 388, 394, 395, 397, 398, 399, 400, 403, 404, 405, 409, 410, 413, 414, 424, 427, 428, 429, 430, 431, 432, 453, 454, 457, 458, 459, 460, 461, 462, 467, 468, 479, 481, 482, 490, 491, 687, 688, 689, 690, 691, 692, 693, 694, 695], [0.183, 0.169, 0.7265, 0.1289, 0.7224, 0.1385, 0.01649, 0.7478, 0.1273, 0.108, 0.8118, 0.001806, 0.5985, 0.6344, 0.2178, 0.2591, 0.128, 0.07886, 0.7349, 0.1543, 0.006774, 0.004383, 0.1519, 0.7505, 0.4871, 0.546, 0.2434, 0.7233, 0.1383, 0.01271, 0.6378, 0.03442, 0.0273, 0.0485, 0.05775, 0.05543, 0.05261, 0.05124, 0.183, 0.169, 0.7265, 0.1289, 0.7224, 0.1385, 0.8517, 0.1031, 0.1381, 0.7497, 0.01649, 0.7478, 0.1273, 0.108, 0.8118, 0.001931, 0.161, 0.5985, 0.6344, 0.1975, 0.2178, 0.2591, 0.128, 0.07888, 0.7349, 0.1543, 0.006762, 0.004345, 0.1519, 0.7505, 0.4871, 0.546, 0.2434, 0.7233, 0.1383, 0.01291, 0.6378, 0.03438, 0.01317, 0.03646, 0.02729, 0.0485, 0.05775, 0.05541, 0.05259, 0.05123]): _vg.add([_i], _w, 'REPLACE')
_vg = ob_cube.vertex_groups.new(name='Bone.012')
for _i, _w in zip([45, 46, 47, 48, 49, 54, 55, 56, 57, 58, 59, 70, 71, 98, 99, 100, 101, 102, 103, 108, 109, 121, 122, 130, 144, 146, 147, 150, 152, 159, 323, 324, 325, 326, 327, 328, 329, 394, 395, 396, 397, 398, 399, 400, 401, 402, 403, 404, 409, 410, 411, 412, 413, 414, 428, 429, 457, 458, 459, 460, 461, 462, 467, 468, 481, 482, 491, 505, 507, 509, 510, 513, 515, 522, 687, 688, 689, 690, 691, 692, 693, 694, 695], [0.129, 0.5467, 0.02788, 0.1312, 0.5787, 0.1135, 0.7287, 0.4284, 0.09933, 0.6944, 0.07353, 0.04764, 0.04617, 0.1181, 0.6247, 0.2113, 0.115, 0.5691, 0.1093, 0.007535, 0.01563, 0.1274, 0.5451, 0.05193, 0.007684, 0.1044, 0.06424, 0.09241, 0.06789, 0.00254, 0.1803, 0.2194, 0.6194, 0.3439, 0.2242, 0.225, 0.248, 0.129, 0.5467, 0.02748, 0.1312, 0.5786, 0.05874, 0.7568, 0.08118, 0.3433, 0.7473, 0.08928, 0.1135, 0.7287, 0.4284, 0.09932, 0.6943, 0.07353, 0.04764, 0.04617, 0.1181, 0.6247, 0.2112, 0.1149, 0.5691, 0.1093, 0.007535, 0.01563, 0.1274, 0.545, 0.05193, 0.007626, 0.08828, 0.1044, 0.06422, 0.09232, 0.06773, 0.00243, 0.1802, 0.1984, 0.6623, 0.2194, 0.6194, 0.3439, 0.2242, 0.2249, 0.2479]): _vg.add([_i], _w, 'REPLACE')
_vg = ob_cube.vertex_groups.new(name='Bone.002')
for _i, _w in zip([45, 46, 47, 48, 49, 52, 53, 55, 56, 57, 58, 61, 97, 99, 100, 101, 102, 121, 122, 144, 145, 146, 147, 148, 150, 152, 155, 159, 281, 323, 324, 325, 326, 327, 328, 329, 392, 393, 394, 395, 396, 397, 398, 400, 401, 402, 403, 407, 408, 410, 411, 412, 413, 416, 418, 456, 458, 459, 460, 461, 481, 482, 505, 506, 507, 508, 509, 510, 511, 513, 515, 518, 522, 644, 645, 687, 688, 689, 690, 691, 692, 693, 694, 695], [0.01112, 0.1418, 0.07245, 0.00153, 0.1378, 0.01115, 0.1317, 0.08467, 0.4259, 0.5849, 0.1339, 0.03494, 0.056, 0.1159, 0.3873, 0.2651, 0.141, 0.007781, 0.1358, 0.06359, 0.2174, 0.5844, 0.2062, 0.05708, 0.145, 0.09342, 0.001731, 0.03055, 0.0854, 0.2907, 0.5733, 0.2363, 0.3652, 0.3789, 0.2723, 0.3166, 0.04659, 0.5921, 0.01111, 0.1417, 0.07208, 0.00152, 0.1378, 0.09823, 0.6554, 0.5399, 0.06546, 0.01114, 0.1317, 0.08466, 0.4259, 0.5848, 0.1338, 0.04086, 0.03498, 0.05603, 0.1159, 0.3873, 0.2649, 0.141, 0.007767, 0.1358, 0.06354, 0.4896, 0.7122, 0.2173, 0.5844, 0.2061, 0.05698, 0.1448, 0.09317, 0.001667, 0.03038, 0.08545, 0.1623, 0.2905, 0.6475, 0.2294, 0.5733, 0.2363, 0.3651, 0.3788, 0.2722, 0.3165]): _vg.add([_i], _w, 'REPLACE')
_vg = ob_cube.vertex_groups.new(name='Bone.003')
for _i, _w in zip([5, 25, 26, 44, 46, 47, 52, 53, 56, 57, 60, 61, 96, 97, 100, 101, 102, 124, 125, 142, 143, 144, 145, 146, 147, 148, 149, 150, 151, 152, 154, 155, 156, 157, 281, 282, 323, 324, 325, 326, 327, 328, 329, 392, 393, 401, 402, 412, 416, 485, 506, 507, 508, 645, 688], [0.04783, 0.2765, 0.03012, 0.6202, 0.002553, 0.04619, 0.7707, 0.6936, 0.05084, 0.1595, 0.0664, 0.2245, 0.8858, 0.7967, 0.1317, 0.2349, 0.007227, 0.8552, 0.2104, 0.8974, 0.06732, 0.2571, 0.6032, 0.1876, 0.4765, 0.7192, 0.4912, 0.1049, 0.5226, 0.004217, 0.03998, 0.02839, 0.1269, 0.08048, 0.5444, 0.5951, 0.05459, 0.06612, 0.008009, 0.06007, 0.09758, 0.02719, 0.05929, 0.08468, 0.09779, 0.08525, 0.0007294, 0.02567, 0.03468, 0.02143, 0.1671, 0.06082, 0.04894, 0.07313, 0.0182]): _vg.add([_i], _w, 'REPLACE')
_vg = ob_cube.vertex_groups.new(name='Bone.004')
for _i, _w in zip([44, 46, 47, 49, 56, 57, 96, 97, 99, 100, 101, 102, 122, 142, 143, 144, 145, 146, 147, 148, 149, 150, 151, 152, 153, 154, 155, 156, 157, 158, 159, 160, 162, 163, 164, 165, 166, 167, 168, 169, 185, 186, 187, 188, 189, 190, 191, 192, 283, 284, 285, 286, 287, 288, 289, 290, 291, 292, 293, 294, 295, 296, 297, 298, 323, 324, 325, 326, 327, 328, 329, 401], [0.3391, 0.1358, 0.8265, 0.09939, 0.04792, 0.06834, 0.07572, 0.1016, 0.06072, 0.2259, 0.3335, 0.0835, 0.1365, 0.07158, 0.9223, 0.6393, 0.03438, 0.06206, 0.2241, 0.1845, 0.5056, 0.6337, 0.4691, 0.7919, 0.9827, 0.9516, 0.9166, 0.8541, 0.913, 0.9651, 0.9119, 0.9781, 0.2191, 0.4793, 0.8558, 0.8567, 0.5334, 0.3292, 0.7271, 0.2413, 0.9931, 0.9872, 0.9848, 0.9915, 0.997, 0.9965, 0.9907, 0.9876, 0.9789, 0.9553, 0.9798, 0.988, 0.9628, 0.9108, 0.8676, 0.8776, 0.08288, 0.08601, 0.05579, 0.01742, 0.03578, 0.07885, 0.04419, 0.0554, 0.42, 0.06262, 0.04098, 0.1573, 0.2221, 0.4007, 0.3129, 0.0002976]): _vg.add([_i], _w, 'REPLACE')
_vg = ob_cube.vertex_groups.new(name='Bone.005')
for _i, _w in zip([162, 163, 164, 165, 166, 167, 168, 169, 170, 171, 172, 173, 174, 175, 176, 178, 179, 180, 181, 182, 183, 184, 198, 220, 233, 234, 235, 236, 237, 238, 239, 240, 284, 287, 288, 289, 290, 291, 292, 293, 294, 295, 296, 297, 298], [0.7808, 0.5207, 0.144, 0.1433, 0.4666, 0.6706, 0.2725, 0.7584, 0.9958, 0.01699, 0.09323, 0.4263, 0.08329, 0.007759, 0.05933, 0.9772, 0.9757, 0.975, 0.9901, 0.9954, 0.9782, 0.9771, 0.0122, 0.06474, 0.04548, 0.03878, 0.04582, 0.04113, 0.0459, 0.04475, 0.04658, 0.05276, 0.03752, 0.02427, 0.08915, 0.1323, 0.1224, 0.9172, 0.9127, 0.944, 0.9655, 0.9558, 0.9202, 0.9514, 0.9444]): _vg.add([_i], _w, 'REPLACE')
_vg = ob_cube.vertex_groups.new(name='Bone.006')
for _i, _w in zip([161, 171, 172, 173, 174, 175, 176, 177, 193, 194, 195, 196, 197, 198, 199, 200, 201, 202, 203, 204, 205, 206, 207, 208, 209, 210, 211, 212, 213, 214, 215, 216, 217, 218, 219, 220, 221, 222, 223, 224, 225, 226, 227, 228, 229, 230, 231, 232, 233, 234, 235, 236, 237, 238, 239, 240], [0.988, 0.9665, 0.9068, 0.5736, 0.9167, 0.9711, 0.9406, 0.9793, 0.9999, 0.982, 0.9999, 0.9935, 0.9999, 0.9689, 0.9999, 0.9904, 0.9991, 0.9998, 0.9997, 0.9991, 0.9999, 0.9999, 0.9998, 0.9998, 0.9903, 0.9985, 0.9986, 0.9935, 0.9999, 0.9999, 0.9902, 0.9885, 0.9999, 0.9999, 0.9836, 0.9353, 0.9999, 0.9997, 0.9998, 0.9999, 0.9999, 0.9999, 0.9999, 0.9999, 0.9982, 0.9942, 0.9942, 0.999, 0.9523, 0.9556, 0.9521, 0.9544, 0.952, 0.9526, 0.9517, 0.9472]): _vg.add([_i], _w, 'REPLACE')
_vg = ob_cube.vertex_groups.new(name='Bone.010')
for _i, _w in zip([2, 5, 11, 13, 14, 17, 18, 20, 25, 26, 33, 35, 38, 52, 53, 60, 61, 124, 125, 281, 282, 332, 335, 341, 343, 344, 347, 348, 350, 357, 358, 359, 368, 370, 372, 375, 379, 381, 384, 392, 393, 407, 408, 415, 416, 417, 418, 484, 485, 486, 506, 507, 644, 645, 646], [0.05624, 0.1832, 0.008314, 0.003722, 0.07356, 0.02623, 0.12, 0.03293, 0.5903, 0.1196, 0.01253, 0.06336, 0.0596, 0.08862, 0.09194, 0.6976, 0.5187, 0.07998, 0.5313, 0.2551, 0.2762, 0.05624, 0.1833, 0.008315, 0.003724, 0.07357, 0.02623, 0.12, 0.03293, 0.05605, 0.5903, 0.1196, 0.006846, 0.01253, 0.06336, 0.0596, 0.1421, 0.02211, 0.1371, 0.1718, 0.1606, 0.08866, 0.09203, 0.7912, 0.6833, 0.6976, 0.5188, 0.08017, 0.7307, 0.5313, 0.01541, 0.01252, 0.2553, 0.6094, 0.2764]): _vg.add([_i], _w, 'REPLACE')
_vg = ob_cube.vertex_groups.new(name='Bone.011')
for _i, _w in zip([0, 1, 2, 3, 4, 5, 6, 7, 8, 9, 10, 11, 12, 13, 14, 15, 16, 17, 18, 19, 20, 21, 22, 23, 24, 25, 26, 27, 28, 29, 30, 31, 32, 33, 34, 35, 36, 37, 38, 39, 40, 41, 53, 60, 61, 125, 281, 282, 330, 331, 332, 333, 334, 335, 336, 337, 338, 339, 340, 341, 342, 343, 344, 345, 346, 347, 348, 349, 350, 351, 352, 353, 354, 355, 356, 357, 358, 359, 360, 361, 362, 363, 364, 365, 366, 367, 368, 369, 370, 371, 372, 373, 374, 375, 376, 377, 378, 379, 380, 381, 382, 383, 384, 385, 386, 408, 415, 416, 417, 418, 485, 486, 644, 645, 646], [0.9954, 0.9961, 0.9207, 0.999, 0.9991, 0.7599, 0.9774, 0.9958, 0.9731, 0.9705, 0.9959, 0.9664, 0.9979, 0.9677, 0.9044, 0.9981, 0.9746, 0.9466, 0.8611, 0.9948, 0.9422, 0.9981, 0.9953, 0.9978, 0.9995, 0.06088, 0.8263, 0.9909, 0.9902, 0.9899, 0.9737, 0.9965, 0.9891, 0.9563, 0.9973, 0.9237, 0.9973, 0.9885, 0.9175, 0.9985, 0.9896, 0.9914, 0.00116, 0.2109, 0.1909, 0.2381, 0.07839, 0.08876, 0.9954, 0.9961, 0.9207, 0.999, 0.9991, 0.7599, 0.9774, 0.9958, 0.9731, 0.9705, 0.9959, 0.9664, 0.9979, 0.9677, 0.9044, 0.9981, 0.9746, 0.9466, 0.8611, 0.9948, 0.9422, 0.9981, 0.9953, 0.9978, 0.9992, 0.9995, 0.9995, 0.9231, 0.0609, 0.8264, 0.9909, 0.9791, 0.9961, 0.9902, 0.9899, 0.9737, 0.9965, 0.9891, 0.9677, 0.996, 0.9563, 0.9973, 0.9237, 0.9973, 0.9885, 0.9175, 0.9985, 0.9896, 0.9914, 0.8441, 0.9983, 0.95, 0.998, 0.9999, 0.8233, 0.992, 0.9906, 0.001212, 0.1591, 0.1825, 0.2109, 0.1909, 0.02443, 0.2381, 0.07843, 0.07199, 0.08883]): _vg.add([_i], _w, 'REPLACE')
_vg = ob_cube.vertex_groups.new(name='Bone.014')
for _i, _w in zip([25, 52, 57, 145, 335, 358, 359, 389, 392, 393, 395, 396, 401, 402, 407, 408, 411, 412, 415, 416, 417, 418, 455, 456, 459, 460, 461, 484, 485, 486, 503, 504, 505, 506, 507, 508, 509, 510, 511, 512, 513, 514, 515, 517, 518, 519, 520, 644, 645, 646, 687, 688, 690, 691, 692, 693, 694, 695], [0.0549, 0.08082, 0.04963, 0.08316, 0.05169, 0.3201, 0.03144, 0.6201, 0.678, 0.09818, 0.003615, 0.04711, 0.1034, 0.0008231, 0.8368, 0.6944, 0.05088, 0.1715, 0.02007, 0.0356, 0.08112, 0.2259, 0.8935, 0.7971, 0.1317, 0.239, 0.008822, 0.8612, 0.1816, 0.2164, 0.8988, 0.06748, 0.2571, 0.2607, 0.06095, 0.6371, 0.1877, 0.4766, 0.725, 0.4915, 0.1049, 0.5228, 0.004456, 0.04064, 0.02847, 0.1272, 0.08082, 0.5462, 0.07366, 0.6047, 0.05556, 0.0283, 0.07078, 0.008075, 0.06014, 0.09992, 0.02785, 0.0594]): _vg.add([_i], _w, 'REPLACE')
_vg = ob_cube.vertex_groups.new(name='Bone.015')
for _i, _w in zip([389, 395, 396, 398, 401, 411, 412, 455, 456, 458, 459, 460, 461, 482, 503, 504, 505, 508, 509, 510, 511, 512, 513, 514, 515, 516, 517, 518, 519, 520, 521, 522, 523, 525, 526, 527, 528, 529, 530, 531, 532, 548, 549, 550, 551, 552, 553, 554, 555, 647, 648, 649, 650, 651, 652, 653, 654, 655, 656, 657, 658, 659, 660, 661, 662, 687, 690, 691, 692, 693, 694, 695], [0.3392, 0.136, 0.8274, 0.09946, 0.0003257, 0.04797, 0.06839, 0.07576, 0.1017, 0.06075, 0.226, 0.3338, 0.08357, 0.1366, 0.07172, 0.9225, 0.6395, 0.03432, 0.06209, 0.2242, 0.1844, 0.5056, 0.634, 0.4691, 0.7925, 0.9827, 0.9513, 0.9167, 0.8539, 0.9127, 0.9654, 0.912, 0.9783, 0.2188, 0.4792, 0.856, 0.8557, 0.5337, 0.328, 0.7277, 0.2405, 0.9931, 0.9873, 0.9848, 0.9915, 0.997, 0.9965, 0.9908, 0.9877, 0.9787, 0.9557, 0.9799, 0.9878, 0.9626, 0.9109, 0.868, 0.8781, 0.08339, 0.08556, 0.05614, 0.0173, 0.03517, 0.07878, 0.04319, 0.05598, 0.4204, 0.06267, 0.04103, 0.1574, 0.2223, 0.4009, 0.3131]): _vg.add([_i], _w, 'REPLACE')
_vg = ob_cube.vertex_groups.new(name='Bone.016')
for _i, _w in zip([525, 526, 527, 528, 529, 530, 531, 532, 533, 534, 535, 536, 537, 538, 539, 541, 542, 543, 544, 545, 546, 547, 561, 583, 596, 597, 598, 599, 600, 601, 602, 603, 648, 651, 652, 653, 654, 655, 656, 657, 658, 659, 660, 661, 662], [0.7811, 0.5208, 0.1438, 0.1442, 0.4663, 0.6718, 0.2719, 0.7592, 0.9957, 0.01753, 0.09269, 0.4253, 0.08398, 0.007061, 0.05887, 0.9772, 0.9759, 0.9753, 0.9899, 0.9953, 0.9782, 0.9772, 0.0121, 0.06517, 0.04553, 0.03881, 0.04588, 0.04115, 0.04595, 0.04481, 0.04663, 0.0528, 0.03668, 0.02465, 0.08904, 0.1319, 0.1219, 0.9167, 0.9132, 0.9437, 0.9656, 0.9561, 0.9202, 0.9519, 0.9439]): _vg.add([_i], _w, 'REPLACE')
_vg = ob_cube.vertex_groups.new(name='Bone.017')
for _i, _w in zip([524, 534, 535, 536, 537, 538, 539, 540, 556, 557, 558, 559, 560, 561, 562, 563, 564, 565, 566, 567, 568, 569, 570, 571, 572, 573, 574, 575, 576, 577, 578, 579, 580, 581, 582, 583, 584, 585, 586, 587, 588, 589, 590, 591, 592, 593, 594, 595, 596, 597, 598, 599, 600, 601, 602, 603], [0.9881, 0.9662, 0.9073, 0.5747, 0.916, 0.9714, 0.941, 0.9795, 0.9999, 0.9822, 0.9999, 0.9935, 0.9999, 0.9689, 0.9999, 0.9903, 0.9991, 0.9998, 0.9997, 0.9991, 0.9999, 0.9999, 0.9998, 0.9998, 0.9903, 0.9985, 0.9986, 0.9935, 0.9999, 0.9999, 0.9904, 0.9886, 0.9999, 0.9999, 0.9832, 0.9348, 0.9999, 0.9997, 0.9999, 0.9999, 0.9999, 0.9999, 0.9999, 0.9999, 0.9982, 0.9941, 0.9942, 0.999, 0.9522, 0.9556, 0.9521, 0.9544, 0.952, 0.9526, 0.9517, 0.9472]): _vg.add([_i], _w, 'REPLACE')
_vg = ob_cube.vertex_groups.new(name='Bone.007')
for _i, _w in zip([42, 43, 45, 48, 50, 51, 66, 67, 68, 69, 70, 71, 72, 73, 94, 95, 98, 103, 106, 107, 108, 109, 120, 121, 123, 128, 129, 130, 136, 390, 391, 405, 406, 426, 427, 430, 431, 454, 480, 483], [0.3492, 0.4047, 0.01782, 0.01875, 0.1301, 0.4911, 0.4409, 0.4191, 0.1235, 0.1813, 0.1167, 0.116, 0.1249, 0.08517, 0.3766, 0.4956, 0.02059, 0.02738, 0.2136, 0.129, 0.1491, 0.1352, 0.2703, 0.01779, 0.8121, 0.2231, 0.4499, 0.1026, 0.008904, 0.09457, 0.3192, 0.04976, 0.1288, 0.02936, 0.08187, 0.04258, 0.02621, 0.01306, 0.3636, 0.07791]): _vg.add([_i], _w, 'REPLACE')
_vg = ob_cube.vertex_groups.new(name='Bone.008')
for _i, _w in zip([42, 43, 45, 48, 50, 51, 66, 67, 68, 69, 70, 71, 72, 73, 74, 75, 76, 77, 78, 79, 80, 81, 82, 83, 84, 85, 90, 91, 92, 93, 94, 95, 98, 103, 106, 107, 108, 109, 110, 111, 112, 113, 114, 115, 118, 119, 120, 121, 123, 128, 129, 130, 131, 132, 133, 134, 135, 136, 139, 140, 315, 316, 317, 318, 319, 320, 321, 322, 390, 391, 405, 406, 427, 430, 432], [0.3327, 0.3202, 0.01198, 0.005355, 0.1973, 0.2149, 0.519, 0.5218, 0.7569, 0.7349, 0.109, 0.09195, 0.07069, 0.08741, 0.9749, 0.9736, 0.967, 0.9645, 0.1087, 0.1222, 0.1179, 0.1202, 0.9692, 0.9624, 0.9634, 0.973, 0.8196, 0.8145, 0.7983, 0.8079, 0.268, 0.2731, 0.003822, 0.01195, 0.7284, 0.7698, 0.1135, 0.09633, 0.9675, 0.9687, 0.1186, 0.1285, 0.9728, 0.9787, 0.8139, 0.7944, 0.2496, 0.008786, 0.04439, 0.7271, 0.4879, 0.09068, 0.9647, 0.9756, 0.1172, 0.1169, 0.9716, 0.9612, 0.8191, 0.8045, 0.9963, 0.9955, 0.9938, 0.9941, 0.9953, 0.9958, 0.9961, 0.9937, 0.1159, 0.08378, 0.06374, 0.01787, 0.02935, 0.05025, 0.0004291]): _vg.add([_i], _w, 'REPLACE')
_vg = ob_cube.vertex_groups.new(name='Bone.009')
for _i, _w in zip([62, 63, 64, 65, 75, 76, 77, 78, 79, 80, 81, 86, 87, 88, 89, 90, 91, 92, 93, 104, 105, 110, 111, 112, 113, 116, 117, 118, 119, 126, 127, 131, 133, 134, 137, 138, 139, 140, 141, 243, 244, 247, 248, 249, 250, 252, 253, 254, 255, 256, 257, 258, 261, 263, 265, 267, 268, 269, 270, 272, 299, 300, 301, 302, 303, 304, 305, 306, 307, 308, 309, 310, 311, 312, 313, 314], [0.992, 0.9789, 0.9771, 0.9124, 0.002433, 0.01535, 0.02056, 0.8913, 0.8778, 0.8821, 0.8798, 0.9997, 0.9993, 0.9994, 0.9996, 0.1804, 0.1855, 0.2016, 0.1921, 0.9855, 0.9415, 0.01475, 0.01218, 0.8814, 0.8715, 0.9997, 0.9992, 0.186, 0.2056, 0.9921, 0.9597, 0.01994, 0.8828, 0.8831, 0.9995, 0.9995, 0.1808, 0.1954, 0.5418, 0.4575, 0.8292, 0.454, 0.8828, 0.05149, 0.1859, 0.1315, 0.7266, 0.1409, 0.1768, 0.9083, 0.4647, 0.8581, 0.1388, 0.1213, 0.5355, 0.02053, 0.07835, 0.2215, 0.257, 0.5631, 0.9919, 0.9922, 0.9935, 0.9946, 0.9911, 0.9942, 0.9932, 0.9931, 0.9994, 0.9995, 0.9988, 0.9975, 0.9983, 0.9992, 0.9981, 0.9996]): _vg.add([_i], _w, 'REPLACE')
_vg = ob_cube.vertex_groups.new(name='Bone.013')
for _i, _w in zip([65, 105, 127, 141, 241, 242, 243, 244, 245, 246, 247, 248, 249, 250, 251, 252, 253, 254, 255, 256, 257, 258, 259, 260, 261, 262, 263, 264, 265, 266, 267, 268, 269, 270, 271, 272, 273, 274, 275, 276, 277, 278, 279, 280], [0.08764, 0.0585, 0.03058, 0.4582, 0.9977, 0.9958, 0.5425, 0.1708, 0.9986, 0.9982, 0.546, 0.1172, 0.9485, 0.8141, 0.9763, 0.8685, 0.2734, 0.8591, 0.8232, 0.09167, 0.5353, 0.1419, 0.9993, 0.999, 0.8612, 0.9836, 0.8787, 0.9976, 0.4645, 0.9986, 0.9647, 0.9216, 0.7785, 0.743, 0.9992, 0.4369, 0.9936, 0.9919, 0.9792, 0.9964, 0.996, 0.9987, 0.9932, 0.9953]): _vg.add([_i], _w, 'REPLACE')
_vg = ob_cube.vertex_groups.new(name='Bone.018')
for _i, _w in zip([50, 51, 69, 72, 95, 123, 387, 388, 390, 391, 394, 397, 405, 406, 423, 424, 425, 426, 427, 428, 429, 430, 431, 432, 453, 454, 457, 462, 465, 466, 467, 468, 479, 480, 481, 483, 489, 490, 491, 497], [0.04974, 0.1288, 0.02948, 0.0262, 0.01305, 0.07791, 0.3492, 0.4047, 0.09454, 0.3192, 0.01781, 0.01874, 0.1301, 0.4911, 0.4407, 0.419, 0.1233, 0.1809, 0.08186, 0.1166, 0.116, 0.04256, 0.1249, 0.08516, 0.3765, 0.4955, 0.02058, 0.02737, 0.2134, 0.1289, 0.1491, 0.1352, 0.2702, 0.3636, 0.01778, 0.8121, 0.2225, 0.4498, 0.1026, 0.008544]): _vg.add([_i], _w, 'REPLACE')
_vg = ob_cube.vertex_groups.new(name='Bone.019')
for _i, _w in zip([50, 51, 73, 387, 388, 390, 391, 394, 397, 405, 406, 423, 424, 425, 426, 427, 428, 429, 430, 431, 432, 433, 434, 435, 436, 437, 438, 439, 440, 441, 442, 443, 444, 449, 450, 451, 452, 453, 454, 457, 462, 465, 466, 467, 468, 469, 470, 471, 472, 473, 474, 477, 478, 479, 481, 483, 489, 490, 491, 492, 493, 494, 495, 496, 497, 500, 501, 679, 680, 681, 682, 683, 684, 685, 686], [0.06376, 0.01791, 0.0004424, 0.3327, 0.3202, 0.1159, 0.08382, 0.01197, 0.005355, 0.1974, 0.215, 0.5191, 0.5218, 0.7572, 0.7354, 0.02937, 0.109, 0.09195, 0.05027, 0.0707, 0.08743, 0.9747, 0.9734, 0.9673, 0.9647, 0.1092, 0.1228, 0.1174, 0.1197, 0.9691, 0.9626, 0.9636, 0.9729, 0.8188, 0.8151, 0.7988, 0.8074, 0.2681, 0.2731, 0.003823, 0.01195, 0.7286, 0.7699, 0.1135, 0.09633, 0.9675, 0.9688, 0.1186, 0.1285, 0.9728, 0.9787, 0.814, 0.7944, 0.2496, 0.008785, 0.04447, 0.7279, 0.4878, 0.09068, 0.965, 0.9753, 0.1165, 0.1176, 0.9715, 0.9615, 0.8182, 0.8052, 0.9963, 0.9955, 0.9939, 0.9941, 0.9953, 0.9958, 0.9961, 0.9937]): _vg.add([_i], _w, 'REPLACE')
_vg = ob_cube.vertex_groups.new(name='Bone.020')
for _i, _w in zip([419, 420, 421, 422, 433, 434, 435, 436, 437, 438, 439, 440, 445, 446, 447, 448, 449, 450, 451, 452, 463, 464, 469, 470, 471, 472, 475, 476, 477, 478, 487, 488, 492, 494, 495, 498, 499, 500, 501, 502, 606, 607, 610, 611, 612, 613, 615, 616, 617, 618, 619, 620, 621, 624, 626, 628, 630, 631, 632, 633, 635, 663, 664, 665, 666, 667, 668, 669, 670, 671, 672, 673, 674, 675, 676, 677, 678], [0.992, 0.9786, 0.9774, 0.9129, 0.0002791, 0.002862, 0.01488, 0.0201, 0.8908, 0.8772, 0.8826, 0.8803, 0.9997, 0.9993, 0.9994, 0.9996, 0.1812, 0.1848, 0.2011, 0.1926, 0.9856, 0.9418, 0.01467, 0.01208, 0.8814, 0.8715, 0.9997, 0.9992, 0.1859, 0.2055, 0.9919, 0.9602, 0.01936, 0.8835, 0.8824, 0.9995, 0.9995, 0.1818, 0.1947, 0.5418, 0.4575, 0.8299, 0.4541, 0.8828, 0.0511, 0.1853, 0.1319, 0.7276, 0.141, 0.1762, 0.9067, 0.4647, 0.8586, 0.1384, 0.121, 0.5356, 0.02115, 0.07788, 0.2217, 0.2564, 0.5631, 0.9919, 0.9923, 0.9936, 0.9945, 0.9911, 0.9942, 0.9932, 0.9931, 0.9993, 0.9995, 0.9988, 0.9975, 0.9983, 0.9992, 0.9982, 0.9996]): _vg.add([_i], _w, 'REPLACE')
_vg = ob_cube.vertex_groups.new(name='Bone.021')
for _i, _w in zip([422, 464, 488, 502, 604, 605, 606, 607, 608, 609, 610, 611, 612, 613, 614, 615, 616, 617, 618, 619, 620, 621, 622, 623, 624, 625, 626, 627, 628, 629, 630, 631, 632, 633, 634, 635, 636, 637, 638, 639, 640, 641, 642, 643], [0.08706, 0.05815, 0.02959, 0.4582, 0.9978, 0.9958, 0.5425, 0.1701, 0.9986, 0.9982, 0.5459, 0.1172, 0.9489, 0.8147, 0.9761, 0.8681, 0.2724, 0.859, 0.8238, 0.09332, 0.5353, 0.1414, 0.9993, 0.999, 0.8616, 0.9837, 0.879, 0.9977, 0.4644, 0.9986, 0.9644, 0.9221, 0.7783, 0.7436, 0.9992, 0.4369, 0.9937, 0.9918, 0.9794, 0.9963, 0.996, 0.9987, 0.9933, 0.9952]): _vg.add([_i], _w, 'REPLACE')
_m = ob_cube.modifiers.new('Armature', 'ARMATURE')
_m.object = ob_armature

# ---- collection membership
scene.collection.objects.link(ob_armature)
col_collection_1.objects.link(ob_cube)

# ---- scene / render settings (as saved in the file)
scene.frame_start = 1; scene.frame_end = 250; scene.frame_set(1)
scene.render.engine = 'BLENDER_EEVEE_NEXT'
scene.render.resolution_percentage = 50
scene.render.dither_intensity = 0.0
scene.cycles.use_denoising = False
scene.cycles.samples = 128
scene.cycles.sampling_pattern = 'TABULATED_SOBOL'
scene.cycles.light_sampling_threshold = 0.0
scene.cycles.use_adaptive_sampling = False
scene.cycles.use_light_tree = False
scene.cycles.blur_glossy = 0.0
scene.cycles.sample_clamp_indirect = 0.0
scene.view_settings.view_transform = 'Standard'
bpy.context.view_layer.update()

# ---- added for rendering (the .blend has no active camera and no usable light): camera, sun
cam_auto = bpy.data.cameras.new('AutoCamera')
cam_auto.lens = 50.0
cam_auto.sensor_width = 36.0
cam_auto.clip_end = 1000.0
ob_auto_camera = bpy.data.objects.new('AutoCamera', cam_auto)
scene.collection.objects.link(ob_auto_camera)
ob_auto_camera.location = (16.6879, -20.1053, 13.3583)
ob_auto_camera.rotation_euler = (1.09748, -7.21219e-08, 0.694738)
scene.camera = ob_auto_camera
light_auto_sun = bpy.data.lights.new('AutoSun', 'SUN')
light_auto_sun.energy = 3.0
light_auto_sun.angle = 0.0523599
ob_auto_sun = bpy.data.objects.new('AutoSun', light_auto_sun)
scene.collection.objects.link(ob_auto_sun)
ob_auto_sun.rotation_euler = (0.872665, 0.174533, 0.523599)
bpy.context.view_layer.update()
